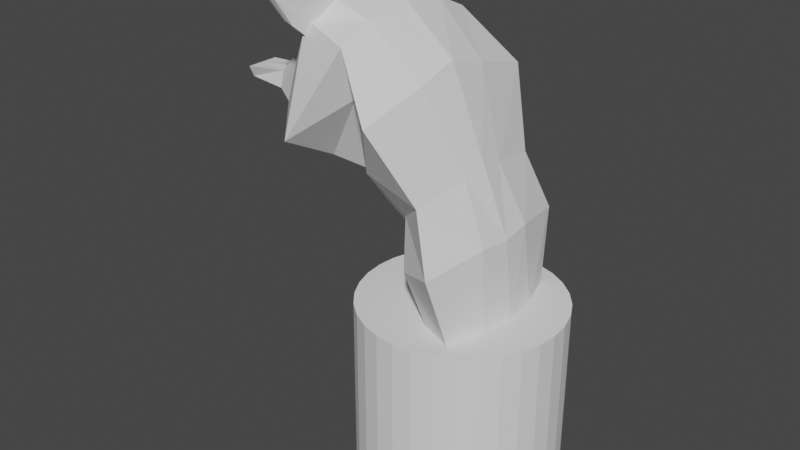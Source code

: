 # Source: wolf.blend  (saved by Blender 3.2.14; exported with 4.5.12 LTS)
import bpy
from mathutils import Matrix  # noqa: F401  (used for matrix-valued properties, if any)

bpy.ops.wm.read_factory_settings(use_empty=True)
scene = bpy.context.scene
scene.name = 'Scene'

# ---- collections
col_collection = bpy.data.collections.new('Collection'); scene.collection.children.link(col_collection)

# ---- world
world_world = bpy.data.worlds.new('World'); scene.world = world_world
world_world.use_nodes = True; world_world.node_tree.nodes.clear()
_N = world_world.node_tree.nodes; _L = world_world.node_tree.links
n0 = _N.new('ShaderNodeOutputWorld'); n0.name = 'World Output'; n0.location = (300, 300)
n1 = _N.new('ShaderNodeBackground'); n1.name = 'Background'; n1.location = (10, 300)
n1.inputs[0].default_value = (0.05088, 0.05088, 0.05088, 1.0)
_L.new(n1.outputs[0], n0.inputs[0])
n0.is_active_output = True
world_world.color = (0.05088, 0.05088, 0.05088)
world_world.use_sun_shadow = False
world_world.sun_shadow_jitter_overblur = 0.0

# ---- meshes
me_x = bpy.data.meshes.new('Куб')
me_x.from_pydata([(-1.481, -0.006764, 2.136), (-1.481, -0.006764, 2.2), (-1.516, 0.07314, 2.167), (-1.516, 0.105, 2.236), (-1.26, -0.01232, 2.07), (-1.314, -0.004317, 2.22), (-1.26, 0.1017, 2.16), (-1.26, 0.07855, 2.26), (-1.084, -0.04814, 1.928), (-1.084, -0.05416, 2.451), (-1.084, 0.218, 2.156), (-1.084, 0.1285, 2.424), (-0.7591, -0.04963, 1.756), (-0.751, -0.004572, 2.898), (-0.7502, 0.5868, 2.119), (-0.7464, 0.3981, 2.741), (-0.6439, 0.00176, 1.785), (-0.4196, -0.003551, 2.816), (-0.4621, 0.3462, 2.353), (-0.4196, 0.4928, 2.671), (-0.4291, -0.03149, 1.558), (0.09801, -0.00768, 2.097), (-0.1417, 0.3297, 1.779), (0.0503, 0.4805, 1.933), (-0.3144, -0.007053, 1.144), (0.03614, 0.3462, 1.132), (0.235, 0.4279, 1.136), (-1.516, -0.005098, 2.108), (-1.516, -0.01272, 2.236), (-1.314, -0.1904, 2.291), (-0.7543, 0.2127, 1.921), (-0.751, 0.293, 2.889), (-0.6203, 0.09788, 1.841), (-0.4196, 0.288, 2.764), (-0.3529, 0.07402, 1.593), (0.1054, 0.1495, 1.997), (-0.2374, 0.09788, 1.135), (0.3026, 0.2191, 1.158), (-1.516, -0.008953, 2.135), (0.09633, -0.03766, 2.088), (0.3466, -0.1442, 1.12), (-0.3678, -0.005837, 1.406), (-0.09101, 0.4034, 1.492), (0.1779, 0.5627, 1.599), (0.2625, 0.1925, 1.657), (-0.2817, 0.1712, 1.423), (-0.1082, -0.007367, 1.621), (0.292, -0.2067, 1.626), (-0.5811, -0.101, 1.594), (-0.1072, -0.08704, 2.595), (-0.3196, 0.4302, 2.007), (-0.1431, 0.6541, 2.362), (-0.1017, 0.2507, 2.48), (-0.506, 0.05082, 1.662), (-0.1085, -0.1096, 2.588)], [], [(27, 28, 3, 2), (2, 3, 7, 6), (5, 4, 8, 9), (4, 5, 1, 0), (38, 4, 0), (5, 28, 1), (4, 6, 10, 8), (6, 7, 11, 10), (10, 11, 15, 14), (9, 8, 12, 13), (8, 10, 14, 30), (49, 48, 20, 21), (14, 15, 19, 18), (13, 12, 16, 17), (30, 14, 18, 32), (46, 41, 24), (53, 50, 22, 34), (49, 21, 39, 54), (50, 51, 23, 22), (45, 42, 25, 36), (47, 46, 24, 40), (42, 43, 26, 25), (43, 44, 37, 26), (41, 45, 36, 24), (25, 26, 37, 36), (51, 52, 35, 23), (48, 53, 34, 20), (12, 30, 32, 16), (8, 30, 12), (15, 31, 33, 19), (7, 29, 11), (11, 31, 15), (7, 3, 28, 29), (2, 6, 4, 27), (38, 28, 27), (0, 1, 28, 38), (44, 47, 40, 37), (36, 37, 40, 24), (52, 54, 39, 35), (31, 13, 17, 33), (29, 5, 9, 11), (11, 9, 13, 31), (29, 28, 5), (27, 4, 38), (35, 39, 47, 44), (20, 34, 45, 41), (23, 35, 44, 43), (22, 23, 43, 42), (39, 21, 46, 47), (34, 22, 42, 45), (21, 20, 41, 46), (33, 17, 54, 52), (16, 32, 53, 48), (19, 33, 52, 51), (18, 19, 51, 50), (17, 49, 54), (32, 18, 50, 53), (17, 16, 48, 49)])
_uv = me_x.uv_layers.new(name='UVКарта')
_uv.uv.foreach_set('vector', [0.375, 0.125, 0.625, 0.125, 0.625, 0.25, 0.375, 0.25, 0.375, 0.25, 0.625, 0.25, 0.625, 0.5, 0.375, 0.5, 0.625, 0.75, 0.375, 0.75, 0.375, 0.75, 0.625, 0.75, 0.375, 0.75, 0.625, 0.75, 0.625, 1.0, 0.375, 1.0, 0.125, 0.6875, 0.375, 0.75, 0.125, 0.75, 0.625, 0.6875, 0.875, 0.6875, 0.875, 0.75, 0.375, 0.625, 0.375, 0.5, 0.375, 0.5, 0.375, 0.625, 0.375, 0.5, 0.625, 0.5, 0.625, 0.5, 0.375, 0.5, 0.375, 0.5, 0.625, 0.5, 0.625, 0.5, 0.375, 0.5, 0.625, 0.75, 0.375, 0.75, 0.375, 0.75, 0.625, 0.75, 0.375, 0.625, 0.375, 0.5, 0.375, 0.5, 0.375, 0.625, 0.625, 0.75, 0.375, 0.75, 0.375, 0.75, 0.625, 0.75, 0.375, 0.5, 0.625, 0.5, 0.625, 0.5, 0.375, 0.5, 0.625, 0.75, 0.375, 0.75, 0.375, 0.75, 0.625, 0.75, 0.375, 0.625, 0.375, 0.5, 0.375, 0.5, 0.375, 0.625, 0.625, 0.75, 0.5, 0.75, 0.625, 0.75, 0.375, 0.625, 0.375, 0.5, 0.375, 0.5, 0.375, 0.625, 0.625, 0.75, 0.625, 0.75, 0.625, 0.6875, 0.625, 0.7187, 0.375, 0.5, 0.625, 0.5, 0.625, 0.5, 0.375, 0.5, 0.375, 0.625, 0.375, 0.5, 0.375, 0.5, 0.375, 0.625, 0.625, 0.6875, 0.625, 0.75, 0.625, 0.75, 0.625, 0.6875, 0.375, 0.5, 0.625, 0.5, 0.625, 0.5, 0.375, 0.5, 0.625, 0.5, 0.625, 0.625, 0.625, 0.625, 0.625, 0.5, 0.375, 0.6875, 0.375, 0.625, 0.375, 0.625, 0.375, 0.6875, 0.375, 0.5, 0.625, 0.5, 0.625, 0.625, 0.375, 0.625, 0.625, 0.5, 0.625, 0.625, 0.625, 0.625, 0.625, 0.5, 0.375, 0.6875, 0.375, 0.625, 0.375, 0.625, 0.375, 0.6875, 0.375, 0.6875, 0.375, 0.625, 0.375, 0.625, 0.375, 0.6875, 0.375, 0.625, 0.375, 0.625, 0.375, 0.6875, 0.625, 0.5, 0.625, 0.625, 0.625, 0.625, 0.625, 0.5, 0.625, 0.5, 0.625, 0.625, 0.625, 0.5, 0.625, 0.625, 0.625, 0.625, 0.625, 0.5, 0.625, 0.5, 0.875, 0.5, 0.875, 0.625, 0.625, 0.625, 0.125, 0.5, 0.375, 0.5, 0.375, 0.625, 0.125, 0.625, 0.375, 0.0625, 0.625, 0.125, 0.375, 0.125, 0.375, 0.0, 0.625, 0.0, 0.625, 0.0625, 0.375, 0.0625, 0.625, 0.625, 0.625, 0.6875, 0.625, 0.6875, 0.625, 0.625, 0.375, 0.625, 0.625, 0.625, 0.625, 0.6875, 0.375, 0.6875, 0.625, 0.625, 0.625, 0.6875, 0.625, 0.6875, 0.625, 0.625, 0.625, 0.625, 0.625, 0.6875, 0.625, 0.6875, 0.625, 0.625, 0.625, 0.625, 0.625, 0.6875, 0.625, 0.6875, 0.625, 0.625, 0.625, 0.625, 0.625, 0.6875, 0.625, 0.6875, 0.625, 0.625, 0.625, 0.625, 0.875, 0.6875, 0.625, 0.6875, 0.125, 0.625, 0.375, 0.6875, 0.125, 0.6875, 0.625, 0.625, 0.625, 0.6875, 0.625, 0.6875, 0.625, 0.625, 0.375, 0.6875, 0.375, 0.625, 0.375, 0.625, 0.375, 0.6875, 0.625, 0.5, 0.625, 0.625, 0.625, 0.625, 0.625, 0.5, 0.375, 0.5, 0.625, 0.5, 0.625, 0.5, 0.375, 0.5, 0.625, 0.6875, 0.625, 0.75, 0.625, 0.75, 0.625, 0.6875, 0.375, 0.625, 0.375, 0.5, 0.375, 0.5, 0.375, 0.625, 0.625, 0.75, 0.375, 0.75, 0.5, 0.75, 0.625, 0.75, 0.625, 0.625, 0.625, 0.6875, 0.625, 0.6875, 0.625, 0.625, 0.375, 0.6875, 0.375, 0.625, 0.375, 0.625, 0.375, 0.6875, 0.625, 0.5, 0.625, 0.625, 0.625, 0.625, 0.625, 0.5, 0.375, 0.5, 0.625, 0.5, 0.625, 0.5, 0.375, 0.5, 0.625, 0.75, 0.625, 0.75, 0.625, 0.7187, 0.375, 0.625, 0.375, 0.5, 0.375, 0.5, 0.375, 0.625, 0.625, 0.75, 0.375, 0.75, 0.375, 0.75, 0.625, 0.75])
me_x.use_remesh_fix_poles = True
me_x.use_remesh_preserve_attributes = False
me_x.update()
me_001 = bpy.data.meshes.new('Куб.001')
me_001.from_pydata([(-0.7009, -0.2341, 2.534), (-0.7609, -0.4592, 2.743), (-0.6488, -0.2027, 2.761), (-0.6959, -0.3525, 2.85), (-0.6668, -0.2332, 2.477), (-0.7368, -0.5036, 2.723), (-0.5936, -0.1901, 2.781), (-0.6479, -0.3628, 2.884), (-0.6669, -0.2132, 2.683), (-0.7734, -0.565, 2.916), (-0.617, -0.2037, 2.68), (-0.756, -0.5767, 2.959), (-0.6957, -0.23, 2.557), (-0.7613, -0.6133, 2.897), (-0.7769, -0.5664, 2.904), (-0.6462, -0.2207, 2.553), (-0.7759, -0.5702, 2.915), (-0.6316, -0.2122, 2.616), (-0.6815, -0.2218, 2.619), (-0.7854, -0.6304, 2.952), (-0.6294, -0.1912, 2.826), (-0.6838, -0.364, 2.929), (-0.7032, -0.2342, 2.506), (-0.78, -0.5175, 2.745), (-0.7956, -0.5699, 2.99), (-0.6528, -0.2048, 2.725), (-0.8117, -0.6244, 2.915), (-0.682, -0.2218, 2.598), (-0.6674, -0.2133, 2.661), (-0.813, -0.6221, 2.979), (-0.6695, -0.3678, 2.921), (-0.6889, -0.238, 2.498), (-0.7804, -0.5764, 2.987), (-0.7969, -0.6289, 2.92), (-0.7987, -0.6259, 2.972), (-0.6151, -0.195, 2.818), (-0.7641, -0.5205, 2.745), (-0.6385, -0.2086, 2.717), (-0.6677, -0.2256, 2.59), (-0.6531, -0.2171, 2.654), (-0.6448, -0.1822, 2.822), (-0.7937, -0.5076, 2.749), (-0.6681, -0.1958, 2.721), (-0.6973, -0.2128, 2.595), (-0.6827, -0.2043, 2.658), (-0.6991, -0.3549, 2.925), (-0.7185, -0.2252, 2.503), (-0.8078, -0.5601, 2.981), (-0.8242, -0.6127, 2.913), (-0.8283, -0.6131, 2.976), (-0.7257, -0.3298, 2.621), (-0.6698, -0.2694, 2.801), (-0.6208, -0.2764, 2.833), (-0.7038, -0.3738, 2.59), (-0.6733, -0.3954, 2.817), (-0.7118, -0.375, 2.813), (-0.7405, -0.4055, 2.721), (-0.7022, -0.4262, 2.725), (-0.693, -0.4277, 2.781), (-0.7315, -0.4072, 2.778), (-0.7396, -0.3749, 2.635), (-0.6566, -0.2776, 2.877), (-0.7253, -0.3787, 2.627), (-0.6423, -0.2814, 2.87), (-0.6719, -0.2686, 2.874), (-0.755, -0.3659, 2.631), (-0.7432, -0.3973, 2.683), (-0.6834, -0.3126, 2.826), (-0.6344, -0.3196, 2.858), (-0.7193, -0.436, 2.662), (-0.7039, -0.4903, 2.886), (-0.74, -0.4709, 2.881), (-0.7685, -0.5082, 2.807), (-0.7302, -0.5289, 2.811), (-0.7261, -0.5344, 2.864), (-0.7622, -0.515, 2.86), (-0.7608, -0.4425, 2.675), (-0.6702, -0.3208, 2.903), (-0.7458, -0.4501, 2.681), (-0.6559, -0.3246, 2.895), (-0.6855, -0.3117, 2.9), (-0.7755, -0.4373, 2.685), (-0.7524, -0.4298, 2.714), (-0.6902, -0.3342, 2.839), (-0.6411, -0.3412, 2.871), (-0.7281, -0.4698, 2.693), (-0.7228, -0.5365, 2.921), (-0.754, -0.5187, 2.916), (-0.782, -0.5586, 2.851), (-0.7466, -0.5793, 2.854), (-0.7463, -0.5866, 2.907), (-0.7772, -0.5681, 2.901), (-0.7709, -0.4824, 2.713), (-0.677, -0.3424, 2.916), (-0.755, -0.4853, 2.713), (-0.6627, -0.3462, 2.908), (-0.6923, -0.3333, 2.912), (-0.7846, -0.4724, 2.717), (-0.7199, -0.1855, 2.556), (-0.7376, -0.1994, 2.479), (-0.7989, -0.436, 2.695), (-0.8076, -0.4698, 2.726), (-0.8141, -0.5374, 2.934), (-0.7216, -0.3277, 2.886), (-0.6945, -0.2413, 2.835), (-0.6673, -0.1549, 2.783), (-0.6907, -0.1685, 2.682), (-0.8337, -0.5781, 2.923), (-0.7053, -0.177, 2.619), (-0.8248, -0.5823, 2.897), (-0.7726, -0.3346, 2.602), (-0.7081, -0.2845, 2.861), (-0.7901, -0.4022, 2.664), (-0.7148, -0.3061, 2.874)], [], [(87, 9, 3, 83), (95, 30, 7, 84), (89, 13, 5, 85), (97, 41, 101, 100), (38, 15, 4, 31), (48, 109, 101, 41), (45, 103, 102, 47), (35, 6, 10, 37), (84, 7, 11, 86), (91, 16, 9, 87), (82, 1, 14, 88), (49, 107, 109, 48), (39, 17, 15, 38), (90, 19, 13, 89), (86, 11, 19, 90), (37, 10, 17, 39), (47, 102, 107, 49), (88, 14, 16, 91), (32, 24, 29, 34), (42, 25, 28, 44), (44, 28, 27, 43), (34, 29, 26, 33), (40, 20, 25, 42), (30, 21, 24, 32), (33, 26, 23, 36), (43, 27, 22, 46), (94, 36, 23, 92), (96, 45, 21, 93), (85, 5, 36, 94), (13, 33, 36, 5), (7, 30, 32, 11), (19, 34, 33, 13), (11, 32, 34, 19), (25, 37, 39, 28), (28, 39, 38, 27), (20, 35, 37, 25), (27, 38, 31, 22), (93, 21, 30, 95), (113, 103, 45, 96), (98, 43, 46, 99), (105, 40, 42, 106), (108, 44, 43, 98), (106, 42, 44, 108), (24, 47, 49, 29), (29, 49, 48, 26), (21, 45, 47, 24), (26, 48, 41, 23), (92, 23, 41, 97), (22, 60, 65, 46), (105, 104, 64, 40), (20, 61, 63, 35), (4, 53, 62, 31), (40, 64, 61, 20), (31, 62, 60, 22), (12, 56, 59, 18), (10, 54, 58, 17), (17, 58, 57, 15), (0, 50, 56, 12), (18, 59, 55, 8), (6, 52, 54, 10), (46, 65, 110, 99), (15, 57, 53, 4), (35, 63, 52, 6), (8, 55, 51, 2), (60, 76, 81, 65), (104, 111, 80, 64), (61, 77, 79, 63), (53, 69, 78, 62), (64, 80, 77, 61), (62, 78, 76, 60), (56, 72, 75, 59), (54, 70, 74, 58), (58, 74, 73, 57), (50, 66, 72, 56), (59, 75, 71, 55), (52, 68, 70, 54), (65, 81, 112, 110), (57, 73, 69, 53), (63, 79, 68, 52), (55, 71, 67, 51), (76, 92, 97, 81), (111, 113, 96, 80), (77, 93, 95, 79), (69, 85, 94, 78), (80, 96, 93, 77), (78, 94, 92, 76), (72, 88, 91, 75), (70, 86, 90, 74), (74, 90, 89, 73), (66, 82, 88, 72), (75, 91, 87, 71), (68, 84, 86, 70), (81, 97, 100, 112), (73, 89, 85, 69), (79, 95, 84, 68), (71, 87, 83, 67), (0, 12, 98, 99), (1, 82, 100, 101), (3, 9, 102, 103), (2, 51, 104, 105), (8, 2, 105, 106), (9, 16, 107, 102), (12, 18, 108, 98), (14, 1, 101, 109), (16, 14, 109, 107), (18, 8, 106, 108), (50, 0, 99, 110), (51, 67, 111, 104), (66, 50, 110, 112), (67, 83, 113, 111), (82, 66, 112, 100), (83, 3, 103, 113)])
_uv = me_001.uv_layers.new(name='UVКарта')
_uv.uv.foreach_set('vector', [0.5938, 0.1708, 0.6029, 0.1376, 0.5072, 0.2107, 0.4845, 0.2111, 0.5938, 0.4375, 0.625, 0.4375, 0.625, 0.5, 0.5938, 0.5, 0.5938, 0.6781, 0.625, 0.6781, 0.625, 0.75, 0.5938, 0.75, 0.5938, 0.9375, 0.625, 0.9375, 0.625, 1.0, 0.5938, 1.0, 0.3125, 0.6781, 0.375, 0.6781, 0.375, 0.75, 0.3125, 0.75, 0.8125, 0.6781, 0.875, 0.6781, 0.875, 0.75, 0.8125, 0.75, 0.8125, 0.5, 0.875, 0.5, 0.875, 0.5792, 0.8125, 0.5792, 0.3125, 0.5, 0.375, 0.5, 0.375, 0.5792, 0.3125, 0.5792, 0.5938, 0.5, 0.625, 0.5, 0.625, 0.5792, 0.5937, 0.5792, 0.5938, 0.1214, 0.5931, 0.136, 0.6029, 0.1376, 0.5938, 0.1708, 0.5249, 0.04523, 0.5339, 0.0505, 0.593, 0.1243, 0.5938, 0.0719, 0.8125, 0.6286, 0.875, 0.6286, 0.875, 0.6781, 0.8125, 0.6781, 0.3125, 0.6286, 0.375, 0.6286, 0.375, 0.6781, 0.3125, 0.6781, 0.5938, 0.6286, 0.625, 0.6286, 0.625, 0.6781, 0.5938, 0.6781, 0.5937, 0.5792, 0.625, 0.5792, 0.625, 0.6286, 0.5938, 0.6286, 0.3125, 0.5792, 0.375, 0.5792, 0.375, 0.6286, 0.3125, 0.6286, 0.8125, 0.5792, 0.875, 0.5792, 0.875, 0.6286, 0.8125, 0.6286, 0.5938, 0.0719, 0.593, 0.1243, 0.5931, 0.136, 0.5938, 0.1214, 0.6875, 0.5792, 0.75, 0.5792, 0.75, 0.6286, 0.6875, 0.6286, 0.1875, 0.5792, 0.25, 0.5792, 0.25, 0.6286, 0.1875, 0.6286, 0.1875, 0.6286, 0.25, 0.6286, 0.25, 0.6781, 0.1875, 0.6781, 0.6875, 0.6286, 0.75, 0.6286, 0.75, 0.6781, 0.6875, 0.6781, 0.1875, 0.5, 0.25, 0.5, 0.25, 0.5792, 0.1875, 0.5792, 0.6875, 0.5, 0.75, 0.5, 0.75, 0.5792, 0.6875, 0.5792, 0.6875, 0.6781, 0.75, 0.6781, 0.75, 0.75, 0.6875, 0.75, 0.1875, 0.6781, 0.25, 0.6781, 0.25, 0.75, 0.1875, 0.75, 0.5938, 0.8125, 0.625, 0.8125, 0.625, 0.875, 0.5938, 0.875, 0.5938, 0.3125, 0.625, 0.3125, 0.625, 0.375, 0.5938, 0.375, 0.5938, 0.75, 0.625, 0.75, 0.625, 0.8125, 0.5938, 0.8125, 0.625, 0.6781, 0.6875, 0.6781, 0.6875, 0.75, 0.625, 0.75, 0.625, 0.5, 0.6875, 0.5, 0.6875, 0.5792, 0.625, 0.5792, 0.625, 0.6286, 0.6875, 0.6286, 0.6875, 0.6781, 0.625, 0.6781, 0.625, 0.5792, 0.6875, 0.5792, 0.6875, 0.6286, 0.625, 0.6286, 0.25, 0.5792, 0.3125, 0.5792, 0.3125, 0.6286, 0.25, 0.6286, 0.25, 0.6286, 0.3125, 0.6286, 0.3125, 0.6781, 0.25, 0.6781, 0.25, 0.5, 0.3125, 0.5, 0.3125, 0.5792, 0.25, 0.5792, 0.25, 0.6781, 0.3125, 0.6781, 0.3125, 0.75, 0.25, 0.75, 0.5938, 0.375, 0.625, 0.375, 0.625, 0.4375, 0.5938, 0.4375, 0.5938, 0.25, 0.625, 0.25, 0.625, 0.3125, 0.5938, 0.3125, 0.125, 0.6781, 0.1875, 0.6781, 0.1875, 0.75, 0.125, 0.75, 0.125, 0.5, 0.1875, 0.5, 0.1875, 0.5792, 0.125, 0.5792, 0.125, 0.6286, 0.1875, 0.6286, 0.1875, 0.6781, 0.125, 0.6781, 0.125, 0.5792, 0.1875, 0.5792, 0.1875, 0.6286, 0.125, 0.6286, 0.75, 0.5792, 0.8125, 0.5792, 0.8125, 0.6286, 0.75, 0.6286, 0.75, 0.6286, 0.8125, 0.6286, 0.8125, 0.6781, 0.75, 0.6781, 0.75, 0.5, 0.8125, 0.5, 0.8125, 0.5792, 0.75, 0.5792, 0.75, 0.6781, 0.8125, 0.6781, 0.8125, 0.75, 0.75, 0.75, 0.5938, 0.875, 0.625, 0.875, 0.625, 0.9375, 0.5938, 0.9375, 0.375, 0.875, 0.5, 0.875, 0.5, 0.9375, 0.375, 0.9375, 0.375, 0.25, 0.5, 0.25, 0.5, 0.3125, 0.375, 0.3125, 0.375, 0.375, 0.5, 0.375, 0.5, 0.4375, 0.375, 0.4375, 0.375, 0.75, 0.5, 0.75, 0.5, 0.8125, 0.375, 0.8125, 0.375, 0.3125, 0.5, 0.3125, 0.5, 0.375, 0.375, 0.375, 0.375, 0.8125, 0.5, 0.8125, 0.5, 0.875, 0.375, 0.875, 0.3921, 0.05909, 0.5, 0.0719, 0.5, 0.1214, 0.3907, 0.1096, 0.375, 0.5792, 0.5, 0.5792, 0.5, 0.6286, 0.375, 0.6286, 0.375, 0.6286, 0.5, 0.6286, 0.5, 0.6781, 0.375, 0.6781, 0.3972, 0.03395, 0.4555, 0.04019, 0.5, 0.0719, 0.3921, 0.05909, 0.3907, 0.1096, 0.5, 0.1214, 0.5, 0.1708, 0.3926, 0.1599, 0.375, 0.5, 0.5, 0.5, 0.5, 0.5792, 0.375, 0.5792, 0.375, 0.9375, 0.5, 0.9375, 0.5, 1.0, 0.375, 1.0, 0.375, 0.6781, 0.5, 0.6781, 0.5, 0.75, 0.375, 0.75, 0.375, 0.4375, 0.5, 0.4375, 0.5, 0.5, 0.375, 0.5, 0.3926, 0.1599, 0.5, 0.1708, 0.4567, 0.218, 0.4037, 0.2226, 0.5, 0.875, 0.5625, 0.875, 0.5625, 0.9375, 0.5, 0.9375, 0.5, 0.25, 0.5625, 0.25, 0.5625, 0.3125, 0.5, 0.3125, 0.5, 0.375, 0.5625, 0.375, 0.5625, 0.4375, 0.5, 0.4375, 0.5, 0.75, 0.5625, 0.75, 0.5625, 0.8125, 0.5, 0.8125, 0.5, 0.3125, 0.5625, 0.3125, 0.5625, 0.375, 0.5, 0.375, 0.5, 0.8125, 0.5625, 0.8125, 0.5625, 0.875, 0.5, 0.875, 0.5, 0.0719, 0.5625, 0.0719, 0.5625, 0.1214, 0.5, 0.1214, 0.5, 0.5792, 0.5625, 0.5792, 0.5625, 0.6286, 0.5, 0.6286, 0.5, 0.6286, 0.5625, 0.6286, 0.5625, 0.6781, 0.5, 0.6781, 0.4555, 0.04019, 0.4952, 0.0449, 0.5625, 0.0719, 0.5, 0.0719, 0.5, 0.1214, 0.5625, 0.1214, 0.5625, 0.1708, 0.5, 0.1708, 0.5, 0.5, 0.5625, 0.5, 0.5625, 0.5792, 0.5, 0.5792, 0.5, 0.9375, 0.5625, 0.9375, 0.5625, 1.0, 0.5, 1.0, 0.5, 0.6781, 0.5625, 0.6781, 0.5625, 0.75, 0.5, 0.75, 0.5, 0.4375, 0.5625, 0.4375, 0.5625, 0.5, 0.5, 0.5, 0.5, 0.1708, 0.5625, 0.1708, 0.4791, 0.2138, 0.4567, 0.218, 0.5625, 0.875, 0.5938, 0.875, 0.5938, 0.9375, 0.5625, 0.9375, 0.5625, 0.25, 0.5938, 0.25, 0.5938, 0.3125, 0.5625, 0.3125, 0.5625, 0.375, 0.5938, 0.375, 0.5938, 0.4375, 0.5625, 0.4375, 0.5625, 0.75, 0.5938, 0.75, 0.5938, 0.8125, 0.5625, 0.8125, 0.5625, 0.3125, 0.5938, 0.3125, 0.5938, 0.375, 0.5625, 0.375, 0.5625, 0.8125, 0.5938, 0.8125, 0.5938, 0.875, 0.5625, 0.875, 0.5625, 0.0719, 0.5938, 0.0719, 0.5938, 0.1214, 0.5625, 0.1214, 0.5625, 0.5792, 0.5937, 0.5792, 0.5938, 0.6286, 0.5625, 0.6286, 0.5625, 0.6286, 0.5938, 0.6286, 0.5938, 0.6781, 0.5625, 0.6781, 0.4952, 0.0449, 0.5249, 0.04523, 0.5938, 0.0719, 0.5625, 0.0719, 0.5625, 0.1214, 0.5938, 0.1214, 0.5938, 0.1708, 0.5625, 0.1708, 0.5625, 0.5, 0.5938, 0.5, 0.5937, 0.5792, 0.5625, 0.5792, 0.5625, 0.9375, 0.5938, 0.9375, 0.5938, 1.0, 0.5625, 1.0, 0.5625, 0.6781, 0.5938, 0.6781, 0.5938, 0.75, 0.5625, 0.75, 0.5625, 0.4375, 0.5938, 0.4375, 0.5938, 0.5, 0.5625, 0.5, 0.5625, 0.1708, 0.5938, 0.1708, 0.4845, 0.2111, 0.4791, 0.2138, 0.3972, 0.03395, 0.3921, 0.05909, 0.375, 0.0719, 0.375, 0.0, 0.5339, 0.0505, 0.5249, 0.04523, 0.5937, 0.0, 0.625, 0.0, 0.5072, 0.2107, 0.6029, 0.1376, 0.625, 0.1708, 0.625, 0.25, 0.4037, 0.2226, 0.4567, 0.218, 0.5, 0.25, 0.375, 0.25, 0.3926, 0.1599, 0.4037, 0.2226, 0.375, 0.25, 0.375, 0.1708, 0.6029, 0.1376, 0.5931, 0.136, 0.625, 0.1214, 0.625, 0.1708, 0.3921, 0.05909, 0.3907, 0.1096, 0.375, 0.1214, 0.375, 0.0719, 0.593, 0.1243, 0.5339, 0.0505, 0.625, 0.0, 0.625, 0.0719, 0.5931, 0.136, 0.593, 0.1243, 0.625, 0.0719, 0.625, 0.1214, 0.3907, 0.1096, 0.3926, 0.1599, 0.375, 0.1708, 0.375, 0.1214, 0.4555, 0.04019, 0.3972, 0.03395, 0.375, 0.0, 0.5, 0.0, 0.4567, 0.218, 0.4791, 0.2138, 0.5625, 0.25, 0.5, 0.25, 0.4952, 0.0449, 0.4555, 0.04019, 0.5, 0.0, 0.5625, 0.0, 0.4791, 0.2138, 0.4845, 0.2111, 0.5938, 0.25, 0.5625, 0.25, 0.5249, 0.04523, 0.4952, 0.0449, 0.5625, 0.0, 0.5937, 0.0, 0.4845, 0.2111, 0.5072, 0.2107, 0.625, 0.25, 0.5938, 0.25])
me_001.use_remesh_fix_poles = True
me_001.use_remesh_preserve_attributes = False
me_001.update()
me_x_1 = bpy.data.meshes.new('Окружность')
me_x_1.from_pydata([(-0.0008457, 1.0, 0.0), (-0.1959, 0.9808, 0.0), (-0.3835, 0.9239, 0.0), (-0.5564, 0.8315, 0.0), (-0.708, 0.7071, 0.0), (-0.8323, 0.5556, 0.0), (-0.9247, 0.3827, 0.0), (-0.9816, 0.1951, 0.0), (-1.001, -4.371e-08, 0.0), (-0.9816, -0.1951, 0.0), (-0.9247, -0.3827, 0.0), (-0.8323, -0.5556, 0.0), (-0.708, -0.7071, 0.0), (-0.5564, -0.8315, 0.0), (-0.3835, -0.9239, 0.0), (-0.1959, -0.9808, 0.0), (-0.0008457, -1.0, 0.0), (0.1942, -0.9808, 0.0), (0.3818, -0.9239, 0.0), (0.5547, -0.8315, 0.0), (0.7063, -0.7071, 0.0), (0.8306, -0.5556, 0.0), (0.923, -0.3827, 0.0), (0.9799, -0.1951, 0.0), (0.9992, 1.192e-08, 0.0), (0.9799, 0.1951, 0.0), (0.923, 0.3827, 0.0), (0.8306, 0.5556, 0.0), (0.7063, 0.7071, 0.0), (0.5547, 0.8315, 0.0), (0.3818, 0.9239, 0.0), (0.1942, 0.9808, 0.0), (-0.0008457, 1.0, 1.943), (-0.1959, 0.9808, 1.943), (-0.3835, 0.9239, 1.943), (-0.5564, 0.8315, 1.943), (-0.708, 0.7071, 1.943), (-0.8323, 0.5556, 1.943), (-0.9247, 0.3827, 1.943), (-0.9816, 0.1951, 1.943), (-1.001, -4.371e-08, 1.943), (-0.9816, -0.1951, 1.943), (-0.9247, -0.3827, 1.943), (-0.8323, -0.5556, 1.943), (-0.708, -0.7071, 1.943), (-0.5564, -0.8315, 1.943), (-0.3835, -0.9239, 1.943), (-0.1959, -0.9808, 1.943), (-0.0008457, -1.0, 1.943), (0.1942, -0.9808, 1.943), (0.3818, -0.9239, 1.943), (0.5547, -0.8315, 1.943), (0.7063, -0.7071, 1.943), (0.8306, -0.5556, 1.943), (0.923, -0.3827, 1.943), (0.9799, -0.1951, 1.943), (0.9992, 1.192e-08, 1.943), (0.9799, 0.1951, 1.943), (0.923, 0.3827, 1.943), (0.8306, 0.5556, 1.943), (0.7063, 0.7071, 1.943), (0.5547, 0.8315, 1.943), (0.3818, 0.9239, 1.943), (0.1942, 0.9808, 1.943)], [], [(12, 44, 43, 11), (26, 58, 57, 25), (13, 45, 44, 12), (27, 59, 58, 26), (14, 46, 45, 13), (1, 33, 32, 0), (28, 60, 59, 27), (15, 47, 46, 14), (2, 34, 33, 1), (29, 61, 60, 28), (16, 48, 47, 15), (3, 35, 34, 2), (30, 62, 61, 29), (17, 49, 48, 16), (4, 36, 35, 3), (31, 63, 62, 30), (18, 50, 49, 17), (5, 37, 36, 4), (0, 32, 63, 31), (19, 51, 50, 18), (6, 38, 37, 5), (20, 52, 51, 19), (7, 39, 38, 6), (21, 53, 52, 20), (8, 40, 39, 7), (22, 54, 53, 21), (9, 41, 40, 8), (23, 55, 54, 22), (10, 42, 41, 9), (24, 56, 55, 23), (11, 43, 42, 10), (25, 57, 56, 24), (33, 34, 35, 36, 37, 38, 39, 40, 41, 42, 43, 44, 45, 46, 47, 48, 49, 50, 51, 52, 53, 54, 55, 56, 57, 58, 59, 60, 61, 62, 63, 32), (1, 0, 31, 30, 29, 28, 27, 26, 25, 24, 23, 22, 21, 20, 19, 18, 17, 16, 15, 14, 13, 12, 11, 10, 9, 8, 7, 6, 5, 4, 3, 2)])
_uv = me_x_1.uv_layers.new(name='UVКарта')
_uv.uv.foreach_set('vector', [0.0, 0.0, 0.0, 0.0, 0.0, 0.0, 0.0, 0.0, 0.0, 0.0, 0.0, 0.0, 0.0, 0.0, 0.0, 0.0, 0.0, 0.0, 0.0, 0.0, 0.0, 0.0, 0.0, 0.0, 0.0, 0.0, 0.0, 0.0, 0.0, 0.0, 0.0, 0.0, 0.0, 0.0, 0.0, 0.0, 0.0, 0.0, 0.0, 0.0, 0.0, 0.0, 0.0, 0.0, 0.0, 0.0, 0.0, 0.0, 0.0, 0.0, 0.0, 0.0, 0.0, 0.0, 0.0, 0.0, 0.0, 0.0, 0.0, 0.0, 0.0, 0.0, 0.0, 0.0, 0.0, 0.0, 0.0, 0.0, 0.0, 0.0, 0.0, 0.0, 0.0, 0.0, 0.0, 0.0, 0.0, 0.0, 0.0, 0.0, 0.0, 0.0, 0.0, 0.0, 0.0, 0.0, 0.0, 0.0, 0.0, 0.0, 0.0, 0.0, 0.0, 0.0, 0.0, 0.0, 0.0, 0.0, 0.0, 0.0, 0.0, 0.0, 0.0, 0.0, 0.0, 0.0, 0.0, 0.0, 0.0, 0.0, 0.0, 0.0, 0.0, 0.0, 0.0, 0.0, 0.0, 0.0, 0.0, 0.0, 0.0, 0.0, 0.0, 0.0, 0.0, 0.0, 0.0, 0.0, 0.0, 0.0, 0.0, 0.0, 0.0, 0.0, 0.0, 0.0, 0.0, 0.0, 0.0, 0.0, 0.0, 0.0, 0.0, 0.0, 0.0, 0.0, 0.0, 0.0, 0.0, 0.0, 0.0, 0.0, 0.0, 0.0, 0.0, 0.0, 0.0, 0.0, 0.0, 0.0, 0.0, 0.0, 0.0, 0.0, 0.0, 0.0, 0.0, 0.0, 0.0, 0.0, 0.0, 0.0, 0.0, 0.0, 0.0, 0.0, 0.0, 0.0, 0.0, 0.0, 0.0, 0.0, 0.0, 0.0, 0.0, 0.0, 0.0, 0.0, 0.0, 0.0, 0.0, 0.0, 0.0, 0.0, 0.0, 0.0, 0.0, 0.0, 0.0, 0.0, 0.0, 0.0, 0.0, 0.0, 0.0, 0.0, 0.0, 0.0, 0.0, 0.0, 0.0, 0.0, 0.0, 0.0, 0.0, 0.0, 0.0, 0.0, 0.0, 0.0, 0.0, 0.0, 0.0, 0.0, 0.0, 0.0, 0.0, 0.0, 0.0, 0.0, 0.0, 0.0, 0.0, 0.0, 0.0, 0.0, 0.0, 0.0, 0.0, 0.0, 0.0, 0.0, 0.0, 0.0, 0.0, 0.0, 0.0, 0.0, 0.0, 0.0, 0.0, 0.0, 0.0, 0.0, 0.0, 0.0, 0.0, 0.0, 0.0, 0.0, 0.0, 0.0, 0.0, 0.0, 0.0, 0.0, 0.0, 0.0, 0.0, 0.0, 0.0, 0.0, 0.0, 0.0, 0.0, 0.0, 0.0, 0.0, 0.0, 0.0, 0.0, 0.0, 0.0, 0.0, 0.0, 0.0, 0.0, 0.0, 0.0, 0.0, 0.0, 0.0, 0.0, 0.0, 0.0, 0.0, 0.0, 0.0, 0.0, 0.0, 0.0, 0.0, 0.0, 0.0, 0.0, 0.0, 0.0, 0.0, 0.0, 0.0, 0.0, 0.0, 0.0, 0.0, 0.0, 0.0, 0.0, 0.0, 0.0, 0.0, 0.0, 0.0, 0.0, 0.0, 0.0, 0.0, 0.0, 0.0, 0.0, 0.0, 0.0, 0.0, 0.0, 0.0, 0.0, 0.0, 0.0, 0.0, 0.0, 0.0, 0.0, 0.0, 0.0, 0.0, 0.0, 0.0, 0.0, 0.0, 0.0, 0.0, 0.0, 0.0, 0.0, 0.0, 0.0, 0.0, 0.0, 0.0, 0.0, 0.0, 0.0, 0.0, 0.0, 0.0, 0.0, 0.0, 0.0, 0.0, 0.0, 0.0, 0.0, 0.0, 0.0, 0.0, 0.0, 0.0, 0.0, 0.0, 0.0, 0.0, 0.0, 0.0, 0.0, 0.0])
me_x_1.use_remesh_fix_poles = True
me_x_1.use_remesh_preserve_attributes = False
me_x_1.update()
me_x_2 = bpy.data.meshes.new('Сфера')
me_x_2.from_pydata([(-0.9032, -0.1458, 2.644), (-0.9032, -0.1247, 2.634), (-0.9032, -0.1072, 2.619), (-0.9032, -0.09461, 2.6), (-0.9032, -0.08807, 2.577), (-0.9032, -0.08807, 2.554), (-0.9032, -0.09461, 2.532), (-0.8897, -0.1502, 2.644), (-0.8772, -0.1331, 2.634), (-0.8669, -0.1189, 2.619), (-0.8595, -0.1088, 2.6), (-0.8557, -0.1035, 2.577), (-0.8557, -0.1035, 2.554), (-0.8595, -0.1088, 2.532), (-0.8669, -0.1189, 2.512), (-0.8772, -0.1331, 2.497), (-0.8897, -0.1502, 2.488), (-0.8813, -0.1617, 2.644), (-0.8612, -0.1552, 2.634), (-0.8445, -0.1498, 2.619), (-0.8326, -0.1459, 2.6), (-0.8264, -0.1439, 2.577), (-0.8264, -0.1439, 2.554), (-0.8326, -0.1459, 2.532), (-0.8445, -0.1498, 2.512), (-0.8612, -0.1552, 2.497), (-0.8813, -0.1617, 2.488), (-0.8813, -0.1759, 2.644), (-0.8612, -0.1825, 2.634), (-0.8445, -0.1879, 2.619), (-0.8326, -0.1918, 2.6), (-0.8264, -0.1938, 2.577), (-0.8264, -0.1938, 2.554), (-0.8326, -0.1918, 2.532), (-0.8445, -0.1879, 2.512), (-0.8612, -0.1825, 2.497), (-0.8813, -0.1759, 2.488), (-0.8897, -0.1874, 2.644), (-0.8772, -0.2045, 2.634), (-0.8669, -0.2187, 2.619), (-0.8595, -0.2289, 2.6), (-0.8557, -0.2342, 2.577), (-0.8557, -0.2342, 2.554), (-0.8595, -0.2289, 2.532), (-0.8669, -0.2187, 2.512), (-0.8772, -0.2045, 2.497), (-0.8897, -0.1874, 2.488), (-0.9032, -0.1918, 2.644), (-0.9032, -0.2129, 2.634), (-0.9032, -0.2305, 2.619), (-0.9032, -0.243, 2.6), (-0.9032, -0.2496, 2.577), (-0.9032, -0.2496, 2.554), (-0.9032, -0.243, 2.532), (-0.9032, -0.2305, 2.512), (-0.9032, -0.2129, 2.497), (-0.9032, -0.1918, 2.488), (-0.9167, -0.1874, 2.644), (-0.9291, -0.2045, 2.634), (-0.9394, -0.2187, 2.619), (-0.9468, -0.2289, 2.6), (-0.9506, -0.2342, 2.577), (-0.9506, -0.2342, 2.554), (-0.9468, -0.2289, 2.532), (-0.9394, -0.2187, 2.512), (-0.9291, -0.2045, 2.497), (-0.9167, -0.1874, 2.488), (-0.9032, -0.1688, 2.484), (-0.9032, -0.1688, 2.647), (-0.925, -0.1759, 2.644), (-0.9451, -0.1825, 2.634), (-0.9618, -0.1879, 2.619), (-0.9738, -0.1918, 2.6), (-0.98, -0.1938, 2.577), (-0.98, -0.1938, 2.554), (-0.9738, -0.1918, 2.532), (-0.9618, -0.1879, 2.512), (-0.9451, -0.1825, 2.497), (-0.925, -0.1759, 2.488), (-0.925, -0.1617, 2.644), (-0.9451, -0.1552, 2.634), (-0.9618, -0.1498, 2.619), (-0.9738, -0.1459, 2.6), (-0.98, -0.1439, 2.577), (-0.98, -0.1439, 2.554), (-0.9738, -0.1459, 2.532), (-0.9618, -0.1498, 2.512), (-0.9451, -0.1552, 2.497), (-0.925, -0.1617, 2.488), (-0.9167, -0.1502, 2.644), (-0.9291, -0.1331, 2.634), (-0.9394, -0.1189, 2.619), (-0.9468, -0.1088, 2.6), (-0.9506, -0.1035, 2.577), (-0.9506, -0.1035, 2.554), (-0.9468, -0.1088, 2.532), (-0.9394, -0.1189, 2.512), (-0.9291, -0.1331, 2.497), (-0.9167, -0.1502, 2.488), (-0.9032, -0.1072, 2.512), (-0.9032, -0.1247, 2.497), (-0.9032, -0.1458, 2.488)], [], [(1, 0, 7, 8), (100, 99, 14, 15), (5, 4, 11, 12), (2, 1, 8, 9), (101, 100, 15, 16), (6, 5, 12, 13), (3, 2, 9, 10), (67, 101, 16), (0, 68, 7), (99, 6, 13, 14), (4, 3, 10, 11), (7, 68, 17), (14, 13, 23, 24), (11, 10, 20, 21), (8, 7, 17, 18), (15, 14, 24, 25), (12, 11, 21, 22), (9, 8, 18, 19), (16, 15, 25, 26), (13, 12, 22, 23), (10, 9, 19, 20), (67, 16, 26), (18, 17, 27, 28), (25, 24, 34, 35), (22, 21, 31, 32), (19, 18, 28, 29), (26, 25, 35, 36), (23, 22, 32, 33), (20, 19, 29, 30), (67, 26, 36), (17, 68, 27), (24, 23, 33, 34), (21, 20, 30, 31), (32, 31, 41, 42), (29, 28, 38, 39), (36, 35, 45, 46), (33, 32, 42, 43), (30, 29, 39, 40), (67, 36, 46), (27, 68, 37), (34, 33, 43, 44), (31, 30, 40, 41), (28, 27, 37, 38), (35, 34, 44, 45), (43, 42, 52, 53), (40, 39, 49, 50), (67, 46, 56), (37, 68, 47), (44, 43, 53, 54), (41, 40, 50, 51), (38, 37, 47, 48), (45, 44, 54, 55), (42, 41, 51, 52), (39, 38, 48, 49), (46, 45, 55, 56), (67, 56, 66), (47, 68, 57), (54, 53, 63, 64), (51, 50, 60, 61), (48, 47, 57, 58), (55, 54, 64, 65), (52, 51, 61, 62), (49, 48, 58, 59), (56, 55, 65, 66), (53, 52, 62, 63), (50, 49, 59, 60), (61, 60, 72, 73), (58, 57, 69, 70), (65, 64, 76, 77), (62, 61, 73, 74), (59, 58, 70, 71), (66, 65, 77, 78), (63, 62, 74, 75), (60, 59, 71, 72), (67, 66, 78), (57, 68, 69), (64, 63, 75, 76), (74, 73, 83, 84), (71, 70, 80, 81), (78, 77, 87, 88), (75, 74, 84, 85), (72, 71, 81, 82), (67, 78, 88), (69, 68, 79), (76, 75, 85, 86), (73, 72, 82, 83), (70, 69, 79, 80), (77, 76, 86, 87), (88, 87, 97, 98), (85, 84, 94, 95), (82, 81, 91, 92), (67, 88, 98), (79, 68, 89), (86, 85, 95, 96), (83, 82, 92, 93), (80, 79, 89, 90), (87, 86, 96, 97), (84, 83, 93, 94), (81, 80, 90, 91), (92, 91, 2, 3), (67, 98, 101), (89, 68, 0), (96, 95, 6, 99), (93, 92, 3, 4), (90, 89, 0, 1), (97, 96, 99, 100), (94, 93, 4, 5), (91, 90, 1, 2), (98, 97, 100, 101), (95, 94, 5, 6)])
_uv = me_x_2.uv_layers.new(name='UVКарта')
_uv.uv.foreach_set('vector', [0.7, 0.8182, 0.7, 0.9091, 0.6, 0.9091, 0.6, 0.8182, 0.7, 0.1818, 0.7, 0.2727, 0.6, 0.2727, 0.6, 0.1818, 0.7, 0.4545, 0.7, 0.5455, 0.6, 0.5455, 0.6, 0.4545, 0.7, 0.7273, 0.7, 0.8182, 0.6, 0.8182, 0.6, 0.7273, 0.7, 0.09091, 0.7, 0.1818, 0.6, 0.1818, 0.6, 0.09091, 0.7, 0.3636, 0.7, 0.4545, 0.6, 0.4545, 0.6, 0.3636, 0.7, 0.6364, 0.7, 0.7273, 0.6, 0.7273, 0.6, 0.6364, 0.65, 0.0, 0.7, 0.09091, 0.6, 0.09091, 0.7, 0.9091, 0.65, 1.0, 0.6, 0.9091, 0.7, 0.2727, 0.7, 0.3636, 0.6, 0.3636, 0.6, 0.2727, 0.7, 0.5455, 0.7, 0.6364, 0.6, 0.6364, 0.6, 0.5455, 0.6, 0.9091, 0.55, 1.0, 0.5, 0.9091, 0.6, 0.2727, 0.6, 0.3636, 0.5, 0.3636, 0.5, 0.2727, 0.6, 0.5455, 0.6, 0.6364, 0.5, 0.6364, 0.5, 0.5455, 0.6, 0.8182, 0.6, 0.9091, 0.5, 0.9091, 0.5, 0.8182, 0.6, 0.1818, 0.6, 0.2727, 0.5, 0.2727, 0.5, 0.1818, 0.6, 0.4545, 0.6, 0.5455, 0.5, 0.5455, 0.5, 0.4545, 0.6, 0.7273, 0.6, 0.8182, 0.5, 0.8182, 0.5, 0.7273, 0.6, 0.09091, 0.6, 0.1818, 0.5, 0.1818, 0.5, 0.09091, 0.6, 0.3636, 0.6, 0.4545, 0.5, 0.4545, 0.5, 0.3636, 0.6, 0.6364, 0.6, 0.7273, 0.5, 0.7273, 0.5, 0.6364, 0.55, 0.0, 0.6, 0.09091, 0.5, 0.09091, 0.5, 0.8182, 0.5, 0.9091, 0.4, 0.9091, 0.4, 0.8182, 0.5, 0.1818, 0.5, 0.2727, 0.4, 0.2727, 0.4, 0.1818, 0.5, 0.4545, 0.5, 0.5455, 0.4, 0.5455, 0.4, 0.4545, 0.5, 0.7273, 0.5, 0.8182, 0.4, 0.8182, 0.4, 0.7273, 0.5, 0.09091, 0.5, 0.1818, 0.4, 0.1818, 0.4, 0.09091, 0.5, 0.3636, 0.5, 0.4545, 0.4, 0.4545, 0.4, 0.3636, 0.5, 0.6364, 0.5, 0.7273, 0.4, 0.7273, 0.4, 0.6364, 0.45, 0.0, 0.5, 0.09091, 0.4, 0.09091, 0.5, 0.9091, 0.45, 1.0, 0.4, 0.9091, 0.5, 0.2727, 0.5, 0.3636, 0.4, 0.3636, 0.4, 0.2727, 0.5, 0.5455, 0.5, 0.6364, 0.4, 0.6364, 0.4, 0.5455, 0.4, 0.4545, 0.4, 0.5455, 0.3, 0.5455, 0.3, 0.4545, 0.4, 0.7273, 0.4, 0.8182, 0.3, 0.8182, 0.3, 0.7273, 0.4, 0.09091, 0.4, 0.1818, 0.3, 0.1818, 0.3, 0.09091, 0.4, 0.3636, 0.4, 0.4545, 0.3, 0.4545, 0.3, 0.3636, 0.4, 0.6364, 0.4, 0.7273, 0.3, 0.7273, 0.3, 0.6364, 0.35, 0.0, 0.4, 0.09091, 0.3, 0.09091, 0.4, 0.9091, 0.35, 1.0, 0.3, 0.9091, 0.4, 0.2727, 0.4, 0.3636, 0.3, 0.3636, 0.3, 0.2727, 0.4, 0.5455, 0.4, 0.6364, 0.3, 0.6364, 0.3, 0.5455, 0.4, 0.8182, 0.4, 0.9091, 0.3, 0.9091, 0.3, 0.8182, 0.4, 0.1818, 0.4, 0.2727, 0.3, 0.2727, 0.3, 0.1818, 0.3, 0.3636, 0.3, 0.4545, 0.2, 0.4545, 0.2, 0.3636, 0.3, 0.6364, 0.3, 0.7273, 0.2, 0.7273, 0.2, 0.6364, 0.25, 0.0, 0.3, 0.09091, 0.2, 0.09091, 0.3, 0.9091, 0.25, 1.0, 0.2, 0.9091, 0.3, 0.2727, 0.3, 0.3636, 0.2, 0.3636, 0.2, 0.2727, 0.3, 0.5455, 0.3, 0.6364, 0.2, 0.6364, 0.2, 0.5455, 0.3, 0.8182, 0.3, 0.9091, 0.2, 0.9091, 0.2, 0.8182, 0.3, 0.1818, 0.3, 0.2727, 0.2, 0.2727, 0.2, 0.1818, 0.3, 0.4545, 0.3, 0.5455, 0.2, 0.5455, 0.2, 0.4545, 0.3, 0.7273, 0.3, 0.8182, 0.2, 0.8182, 0.2, 0.7273, 0.3, 0.09091, 0.3, 0.1818, 0.2, 0.1818, 0.2, 0.09091, 0.15, 0.0, 0.2, 0.09091, 0.1, 0.09091, 0.2, 0.9091, 0.15, 1.0, 0.1, 0.9091, 0.2, 0.2727, 0.2, 0.3636, 0.1, 0.3636, 0.1, 0.2727, 0.2, 0.5455, 0.2, 0.6364, 0.1, 0.6364, 0.1, 0.5455, 0.2, 0.8182, 0.2, 0.9091, 0.1, 0.9091, 0.1, 0.8182, 0.2, 0.1818, 0.2, 0.2727, 0.1, 0.2727, 0.1, 0.1818, 0.2, 0.4545, 0.2, 0.5455, 0.1, 0.5455, 0.1, 0.4545, 0.2, 0.7273, 0.2, 0.8182, 0.1, 0.8182, 0.1, 0.7273, 0.2, 0.09091, 0.2, 0.1818, 0.1, 0.1818, 0.1, 0.09091, 0.2, 0.3636, 0.2, 0.4545, 0.1, 0.4545, 0.1, 0.3636, 0.2, 0.6364, 0.2, 0.7273, 0.1, 0.7273, 0.1, 0.6364, 0.1, 0.5455, 0.1, 0.6364, 0.0, 0.6364, 0.0, 0.5455, 0.1, 0.8182, 0.1, 0.9091, 5.96e-08, 0.9091, 5.96e-08, 0.8182, 0.1, 0.1818, 0.1, 0.2727, 5.96e-08, 0.2727, 5.96e-08, 0.1818, 0.1, 0.4545, 0.1, 0.5455, 0.0, 0.5455, 0.0, 0.4545, 0.1, 0.7273, 0.1, 0.8182, 5.96e-08, 0.8182, 5.96e-08, 0.7273, 0.1, 0.09091, 0.1, 0.1818, 5.96e-08, 0.1818, 5.96e-08, 0.09091, 0.1, 0.3636, 0.1, 0.4545, 0.0, 0.4545, 0.0, 0.3636, 0.1, 0.6364, 0.1, 0.7273, 5.96e-08, 0.7273, 0.0, 0.6364, 0.05, 0.0, 0.1, 0.09091, 5.96e-08, 0.09091, 0.1, 0.9091, 0.05, 1.0, 5.96e-08, 0.9091, 0.1, 0.2727, 0.1, 0.3636, 0.0, 0.3636, 5.96e-08, 0.2727, 1.0, 0.4545, 1.0, 0.5455, 0.9, 0.5455, 0.9, 0.4545, 1.0, 0.7273, 1.0, 0.8182, 0.9, 0.8182, 0.9, 0.7273, 1.0, 0.09091, 1.0, 0.1818, 0.9, 0.1818, 0.9, 0.09091, 1.0, 0.3636, 1.0, 0.4545, 0.9, 0.4545, 0.9, 0.3636, 1.0, 0.6364, 1.0, 0.7273, 0.9, 0.7273, 0.9, 0.6364, 0.95, 0.0, 1.0, 0.09091, 0.9, 0.09091, 1.0, 0.9091, 0.95, 1.0, 0.9, 0.9091, 1.0, 0.2727, 1.0, 0.3636, 0.9, 0.3636, 0.9, 0.2727, 1.0, 0.5455, 1.0, 0.6364, 0.9, 0.6364, 0.9, 0.5455, 1.0, 0.8182, 1.0, 0.9091, 0.9, 0.9091, 0.9, 0.8182, 1.0, 0.1818, 1.0, 0.2727, 0.9, 0.2727, 0.9, 0.1818, 0.9, 0.09091, 0.9, 0.1818, 0.8, 0.1818, 0.8, 0.09091, 0.9, 0.3636, 0.9, 0.4545, 0.8, 0.4545, 0.8, 0.3636, 0.9, 0.6364, 0.9, 0.7273, 0.8, 0.7273, 0.8, 0.6364, 0.85, 0.0, 0.9, 0.09091, 0.8, 0.09091, 0.9, 0.9091, 0.85, 1.0, 0.8, 0.9091, 0.9, 0.2727, 0.9, 0.3636, 0.8, 0.3636, 0.8, 0.2727, 0.9, 0.5455, 0.9, 0.6364, 0.8, 0.6364, 0.8, 0.5455, 0.9, 0.8182, 0.9, 0.9091, 0.8, 0.9091, 0.8, 0.8182, 0.9, 0.1818, 0.9, 0.2727, 0.8, 0.2727, 0.8, 0.1818, 0.9, 0.4545, 0.9, 0.5455, 0.8, 0.5455, 0.8, 0.4545, 0.9, 0.7273, 0.9, 0.8182, 0.8, 0.8182, 0.8, 0.7273, 0.8, 0.6364, 0.8, 0.7273, 0.7, 0.7273, 0.7, 0.6364, 0.75, 0.0, 0.8, 0.09091, 0.7, 0.09091, 0.8, 0.9091, 0.75, 1.0, 0.7, 0.9091, 0.8, 0.2727, 0.8, 0.3636, 0.7, 0.3636, 0.7, 0.2727, 0.8, 0.5455, 0.8, 0.6364, 0.7, 0.6364, 0.7, 0.5455, 0.8, 0.8182, 0.8, 0.9091, 0.7, 0.9091, 0.7, 0.8182, 0.8, 0.1818, 0.8, 0.2727, 0.7, 0.2727, 0.7, 0.1818, 0.8, 0.4545, 0.8, 0.5455, 0.7, 0.5455, 0.7, 0.4545, 0.8, 0.7273, 0.8, 0.8182, 0.7, 0.8182, 0.7, 0.7273, 0.8, 0.09091, 0.8, 0.1818, 0.7, 0.1818, 0.7, 0.09091, 0.8, 0.3636, 0.8, 0.4545, 0.7, 0.4545, 0.7, 0.3636])
me_x_2.use_remesh_fix_poles = True
me_x_2.use_remesh_preserve_attributes = False
me_x_2.update()

# ---- objects
ob_x = bpy.data.objects.new('Куб', me_x)
ob_001 = bpy.data.objects.new('Куб.001', me_001)
ob_x_1 = bpy.data.objects.new('Окружность', me_x_1)
ob_x_2 = bpy.data.objects.new('Сфера', me_x_2)

# ---- transforms, parenting, visibility, modifiers, constraints
ob_x.location = (0.0, 0.0, 0.0)
_m = ob_x.modifiers.new('Симметрия', 'MIRROR')
_m.use_axis = (False, True, False)
_m.use_bisect_axis = (False, True, False)
ob_001.location = (0.0, 0.0, 0.0)
_m = ob_001.modifiers.new('Симметрия', 'MIRROR')
_m.use_axis = (False, True, False)
ob_x_1.location = (0.0, 0.0, 0.0)
ob_x_1.scale = (0.6088, 0.6088, 0.6088)
ob_x_2.location = (0.0, 0.0, 0.0)
_m = ob_x_2.modifiers.new('Симметрия', 'MIRROR')
_m.use_axis = (False, True, False)

# ---- collection membership
col_collection.objects.link(ob_x)
col_collection.objects.link(ob_001)
col_collection.objects.link(ob_x_1)
col_collection.objects.link(ob_x_2)

# ---- scene / render settings (as saved in the file)
scene.frame_start = 1; scene.frame_end = 250; scene.frame_set(1)
scene.render.engine = 'BLENDER_EEVEE_NEXT'
scene.cycles.use_denoising = False
scene.cycles.samples = 128
scene.cycles.sampling_pattern = 'TABULATED_SOBOL'
scene.cycles.use_adaptive_sampling = False
scene.cycles.use_light_tree = False
scene.view_settings.view_transform = 'Filmic'
bpy.context.view_layer.update()

# ---- added for rendering (the .blend has no active camera and no usable light): camera, sun
cam_auto = bpy.data.cameras.new('AutoCamera')
cam_auto.lens = 50.0
cam_auto.sensor_width = 36.0
cam_auto.clip_end = 1000.0
ob_auto_camera = bpy.data.objects.new('AutoCamera', cam_auto)
scene.collection.objects.link(ob_auto_camera)
ob_auto_camera.location = (3.14898, -4.32365, 4.37737)
ob_auto_camera.rotation_euler = (1.09748, -7.21219e-08, 0.694738)
scene.camera = ob_auto_camera
light_auto_sun = bpy.data.lights.new('AutoSun', 'SUN')
light_auto_sun.energy = 3.0
light_auto_sun.angle = 0.0523599
ob_auto_sun = bpy.data.objects.new('AutoSun', light_auto_sun)
scene.collection.objects.link(ob_auto_sun)
ob_auto_sun.rotation_euler = (0.872665, 0.174533, 0.523599)
bpy.context.view_layer.update()
